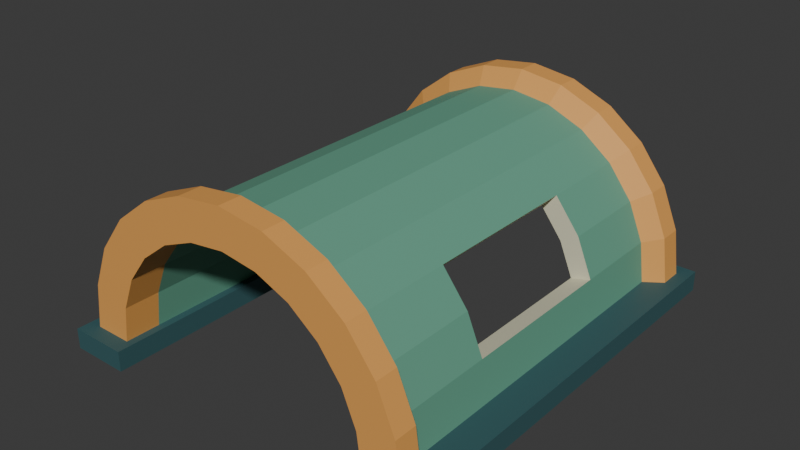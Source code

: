 # Source: source.blend  (saved by Blender 4.3.34; exported with 4.5.12 LTS)
import bpy
from mathutils import Matrix  # noqa: F401  (used for matrix-valued properties, if any)

bpy.ops.wm.read_factory_settings(use_empty=True)
scene = bpy.context.scene
scene.name = 'Scene'

# ---- collections
col_collection = bpy.data.collections.new('Collection'); scene.collection.children.link(col_collection)

# ---- materials (node trees are filled in below, after node groups)
mat_canopy_sage = bpy.data.materials.new('Canopy_Sage')
mat_canopy_sage.diffuse_color = (0.13, 0.36, 0.25, 1.0)
mat_runner_deeppetrol = bpy.data.materials.new('Runner_DeepPetrol')
mat_runner_deeppetrol.diffuse_color = (0.035, 0.105, 0.115, 1.0)
mat_portal_warmochre = bpy.data.materials.new('Portal_WarmOchre')
mat_portal_warmochre.diffuse_color = (0.8, 0.37, 0.09, 1.0)
mat_window_returnivory = bpy.data.materials.new('Window_ReturnIvory')
mat_window_returnivory.diffuse_color = (0.72, 0.7, 0.51, 1.0)

# ---- material node trees
mat_canopy_sage.use_nodes = True; mat_canopy_sage.node_tree.nodes.clear()
_N = mat_canopy_sage.node_tree.nodes; _L = mat_canopy_sage.node_tree.links
n0 = _N.new('ShaderNodeBsdfPrincipled'); n0.name = 'Principled BSDF'; n0.location = (10, 300)
n0.inputs[0].default_value = (0.13, 0.36, 0.25, 1.0)
n0.inputs[2].default_value = 0.72
n1 = _N.new('ShaderNodeOutputMaterial'); n1.name = 'Material Output'; n1.location = (300, 300)
_L.new(n0.outputs[0], n1.inputs[0])
n1.is_active_output = True
mat_runner_deeppetrol.use_nodes = True; mat_runner_deeppetrol.node_tree.nodes.clear()
_N = mat_runner_deeppetrol.node_tree.nodes; _L = mat_runner_deeppetrol.node_tree.links
n0 = _N.new('ShaderNodeBsdfPrincipled'); n0.name = 'Principled BSDF'; n0.location = (10, 300)
n0.inputs[0].default_value = (0.035, 0.105, 0.115, 1.0)
n0.inputs[2].default_value = 0.66
n1 = _N.new('ShaderNodeOutputMaterial'); n1.name = 'Material Output'; n1.location = (300, 300)
_L.new(n0.outputs[0], n1.inputs[0])
n1.is_active_output = True
mat_portal_warmochre.use_nodes = True; mat_portal_warmochre.node_tree.nodes.clear()
_N = mat_portal_warmochre.node_tree.nodes; _L = mat_portal_warmochre.node_tree.links
n0 = _N.new('ShaderNodeBsdfPrincipled'); n0.name = 'Principled BSDF'; n0.location = (10, 300)
n0.inputs[0].default_value = (0.8, 0.37, 0.09, 1.0)
n0.inputs[2].default_value = 0.62
n1 = _N.new('ShaderNodeOutputMaterial'); n1.name = 'Material Output'; n1.location = (300, 300)
_L.new(n0.outputs[0], n1.inputs[0])
n1.is_active_output = True
mat_window_returnivory.use_nodes = True; mat_window_returnivory.node_tree.nodes.clear()
_N = mat_window_returnivory.node_tree.nodes; _L = mat_window_returnivory.node_tree.links
n0 = _N.new('ShaderNodeBsdfPrincipled'); n0.name = 'Principled BSDF'; n0.location = (10, 300)
n0.inputs[0].default_value = (0.72, 0.7, 0.51, 1.0)
n0.inputs[2].default_value = 0.7
n1 = _N.new('ShaderNodeOutputMaterial'); n1.name = 'Material Output'; n1.location = (300, 300)
_L.new(n0.outputs[0], n1.inputs[0])
n1.is_active_output = True

# ---- world
world_world = bpy.data.worlds.new('World'); scene.world = world_world
world_world.use_nodes = True; world_world.node_tree.nodes.clear()
_N = world_world.node_tree.nodes; _L = world_world.node_tree.links
n0 = _N.new('ShaderNodeOutputWorld'); n0.name = 'World Output'; n0.location = (300, 300)
n1 = _N.new('ShaderNodeBackground'); n1.name = 'Background'; n1.location = (10, 300)
n1.inputs[0].default_value = (0.05088, 0.05088, 0.05088, 1.0)
_L.new(n1.outputs[0], n0.inputs[0])
n0.is_active_output = True
world_world.color = (0.05088, 0.05088, 0.05088)
world_world.sun_shadow_jitter_overblur = 0.0

# ---- meshes
me_continuouswindowedarchshell = bpy.data.meshes.new('ContinuousWindowedArchShell')
me_continuouswindowedarchshell.from_pydata([(0.54, -0.82, 0.08), (0.54, -0.73, 0.08), (0.5216, -0.73, 0.2198), (0.5216, -0.82, 0.2198), (0.69, -0.82, 0.08), (0.69, -0.73, 0.08), (0.6665, -0.73, 0.2586), (0.6665, -0.82, 0.2586), (0.4677, -0.73, 0.35), (0.4677, -0.82, 0.35), (0.5976, -0.73, 0.425), (0.5976, -0.82, 0.425), (0.3818, -0.73, 0.4618), (0.3818, -0.82, 0.4618), (0.4879, -0.73, 0.5679), (0.4879, -0.82, 0.5679), (0.27, -0.73, 0.5477), (0.27, -0.82, 0.5477), (0.345, -0.73, 0.6776), (0.345, -0.82, 0.6776), (0.1398, -0.73, 0.6016), (0.1398, -0.82, 0.6016), (0.1786, -0.73, 0.7465), (0.1786, -0.82, 0.7465), (0.0, -0.73, 0.62), (0.0, -0.82, 0.62), (0.0, -0.73, 0.77), (0.0, -0.82, 0.77), (-0.1398, -0.73, 0.6016), (-0.1398, -0.82, 0.6016), (-0.1786, -0.73, 0.7465), (-0.1786, -0.82, 0.7465), (-0.27, -0.73, 0.5477), (-0.27, -0.82, 0.5477), (-0.345, -0.73, 0.6776), (-0.345, -0.82, 0.6776), (-0.3818, -0.73, 0.4618), (-0.3818, -0.82, 0.4618), (-0.4879, -0.73, 0.5679), (-0.4879, -0.82, 0.5679), (-0.4677, -0.73, 0.35), (-0.4677, -0.82, 0.35), (-0.5976, -0.73, 0.425), (-0.5976, -0.82, 0.425), (-0.5216, -0.73, 0.2198), (-0.5216, -0.82, 0.2198), (-0.6665, -0.73, 0.2586), (-0.6665, -0.82, 0.2586), (-0.54, -0.73, 0.08), (-0.54, -0.82, 0.08), (-0.69, -0.73, 0.08), (-0.69, -0.82, 0.08), (0.54, -0.68, 0.08), (0.5216, -0.68, 0.2198), (0.62, -0.68, 0.08), (0.5989, -0.68, 0.2405), (0.4677, -0.68, 0.35), (0.5369, -0.68, 0.39), (0.3818, -0.68, 0.4618), (0.4384, -0.68, 0.5184), (0.27, -0.68, 0.5477), (0.31, -0.68, 0.6169), (0.1398, -0.68, 0.6016), (0.1605, -0.68, 0.6789), (0.0, -0.68, 0.62), (0.0, -0.68, 0.7), (-0.1398, -0.68, 0.6016), (-0.1605, -0.68, 0.6789), (-0.27, -0.68, 0.5477), (-0.31, -0.68, 0.6169), (-0.3818, -0.68, 0.4618), (-0.4384, -0.68, 0.5184), (-0.4677, -0.68, 0.35), (-0.5369, -0.68, 0.39), (-0.5216, -0.68, 0.2198), (-0.5989, -0.68, 0.2405), (-0.54, -0.68, 0.08), (-0.62, -0.68, 0.08), (0.54, -0.32, 0.08), (0.5216, -0.32, 0.2198), (0.62, -0.32, 0.08), (0.5989, -0.32, 0.2405), (0.4677, -0.32, 0.35), (0.5369, -0.32, 0.39), (0.3818, -0.32, 0.4618), (0.4384, -0.32, 0.5184), (0.27, -0.32, 0.5477), (0.31, -0.32, 0.6169), (0.1398, -0.32, 0.6016), (0.1605, -0.32, 0.6789), (0.0, -0.32, 0.62), (0.0, -0.32, 0.7), (-0.1398, -0.32, 0.6016), (-0.1605, -0.32, 0.6789), (-0.27, -0.32, 0.5477), (-0.31, -0.32, 0.6169), (-0.3818, -0.32, 0.4618), (-0.4384, -0.32, 0.5184), (-0.4677, -0.32, 0.35), (-0.5369, -0.32, 0.39), (-0.5216, -0.32, 0.2198), (-0.5989, -0.32, 0.2405), (-0.54, -0.32, 0.08), (-0.62, -0.32, 0.08), (0.54, 0.32, 0.08), (0.5216, 0.32, 0.2198), (0.62, 0.32, 0.08), (0.5989, 0.32, 0.2405), (0.3818, 0.32, 0.4618), (0.27, 0.32, 0.5477), (0.4384, 0.32, 0.5184), (0.31, 0.32, 0.6169), (0.1398, 0.32, 0.6016), (0.1605, 0.32, 0.6789), (0.0, 0.32, 0.62), (0.0, 0.32, 0.7), (-0.1398, 0.32, 0.6016), (-0.1605, 0.32, 0.6789), (-0.27, 0.32, 0.5477), (-0.31, 0.32, 0.6169), (-0.3818, 0.32, 0.4618), (-0.4384, 0.32, 0.5184), (-0.5216, 0.32, 0.2198), (-0.54, 0.32, 0.08), (-0.5989, 0.32, 0.2405), (-0.62, 0.32, 0.08), (0.54, 0.68, 0.08), (0.5216, 0.68, 0.2198), (0.62, 0.68, 0.08), (0.5989, 0.68, 0.2405), (0.4677, 0.68, 0.35), (0.4677, 0.32, 0.35), (0.5369, 0.68, 0.39), (0.5369, 0.32, 0.39), (0.3818, 0.68, 0.4618), (0.4384, 0.68, 0.5184), (0.27, 0.68, 0.5477), (0.31, 0.68, 0.6169), (0.1398, 0.68, 0.6016), (0.1605, 0.68, 0.6789), (0.0, 0.68, 0.62), (0.0, 0.68, 0.7), (-0.1398, 0.68, 0.6016), (-0.1605, 0.68, 0.6789), (-0.27, 0.68, 0.5477), (-0.31, 0.68, 0.6169), (-0.3818, 0.68, 0.4618), (-0.4384, 0.68, 0.5184), (-0.4677, 0.68, 0.35), (-0.4677, 0.32, 0.35), (-0.5369, 0.68, 0.39), (-0.5369, 0.32, 0.39), (-0.5216, 0.68, 0.2198), (-0.5989, 0.68, 0.2405), (-0.54, 0.68, 0.08), (-0.62, 0.68, 0.08), (0.54, 0.73, 0.08), (0.5216, 0.73, 0.2198), (0.69, 0.73, 0.08), (0.6665, 0.73, 0.2586), (0.4677, 0.73, 0.35), (0.5976, 0.73, 0.425), (0.3818, 0.73, 0.4618), (0.4879, 0.73, 0.5679), (0.27, 0.73, 0.5477), (0.345, 0.73, 0.6776), (0.1398, 0.73, 0.6016), (0.1786, 0.73, 0.7465), (0.0, 0.73, 0.62), (0.0, 0.73, 0.77), (-0.1398, 0.73, 0.6016), (-0.1786, 0.73, 0.7465), (-0.27, 0.73, 0.5477), (-0.345, 0.73, 0.6776), (-0.3818, 0.73, 0.4618), (-0.4879, 0.73, 0.5679), (-0.4677, 0.73, 0.35), (-0.5976, 0.73, 0.425), (-0.5216, 0.73, 0.2198), (-0.6665, 0.73, 0.2586), (-0.54, 0.73, 0.08), (-0.69, 0.73, 0.08), (0.54, 0.82, 0.08), (0.5216, 0.82, 0.2198), (0.69, 0.82, 0.08), (0.6665, 0.82, 0.2586), (0.4677, 0.82, 0.35), (0.5976, 0.82, 0.425), (0.3818, 0.82, 0.4618), (0.4879, 0.82, 0.5679), (0.27, 0.82, 0.5477), (0.345, 0.82, 0.6776), (0.1398, 0.82, 0.6016), (0.1786, 0.82, 0.7465), (0.0, 0.82, 0.62), (0.0, 0.82, 0.77), (-0.1398, 0.82, 0.6016), (-0.1786, 0.82, 0.7465), (-0.27, 0.82, 0.5477), (-0.345, 0.82, 0.6776), (-0.3818, 0.82, 0.4618), (-0.4879, 0.82, 0.5679), (-0.4677, 0.82, 0.35), (-0.5976, 0.82, 0.425), (-0.5216, 0.82, 0.2198), (-0.6665, 0.82, 0.2586), (-0.54, 0.82, 0.08), (-0.69, 0.82, 0.08)], [], [(2, 1, 0), (3, 2, 0), (4, 5, 6), (4, 6, 7), (0, 1, 5), (0, 5, 4), (3, 0, 4), (3, 4, 7), (8, 2, 3), (9, 8, 3), (7, 6, 10), (7, 10, 11), (9, 3, 7), (9, 7, 11), (12, 8, 9), (13, 12, 9), (11, 10, 14), (11, 14, 15), (13, 9, 11), (13, 11, 15), (16, 12, 13), (17, 16, 13), (15, 14, 18), (15, 18, 19), (17, 13, 15), (17, 15, 19), (20, 16, 17), (21, 20, 17), (19, 18, 22), (19, 22, 23), (21, 17, 19), (21, 19, 23), (24, 20, 21), (25, 24, 21), (23, 22, 26), (23, 26, 27), (25, 21, 23), (25, 23, 27), (28, 24, 25), (29, 28, 25), (27, 26, 30), (27, 30, 31), (29, 25, 27), (29, 27, 31), (32, 28, 29), (33, 32, 29), (31, 30, 34), (31, 34, 35), (33, 29, 31), (33, 31, 35), (36, 32, 33), (37, 36, 33), (35, 34, 38), (35, 38, 39), (37, 33, 35), (37, 35, 39), (40, 36, 37), (41, 40, 37), (39, 38, 42), (39, 42, 43), (41, 37, 39), (41, 39, 43), (44, 40, 41), (45, 44, 41), (43, 42, 46), (43, 46, 47), (45, 41, 43), (45, 43, 47), (48, 44, 45), (49, 48, 45), (47, 46, 50), (47, 50, 51), (48, 49, 51), (48, 51, 50), (49, 45, 47), (49, 47, 51), (53, 52, 1), (2, 53, 1), (5, 54, 55), (5, 55, 6), (1, 52, 54), (1, 54, 5), (56, 53, 2), (8, 56, 2), (6, 55, 57), (6, 57, 10), (58, 56, 8), (12, 58, 8), (10, 57, 59), (10, 59, 14), (60, 58, 12), (16, 60, 12), (14, 59, 61), (14, 61, 18), (62, 60, 16), (20, 62, 16), (18, 61, 63), (18, 63, 22), (64, 62, 20), (24, 64, 20), (22, 63, 65), (22, 65, 26), (66, 64, 24), (28, 66, 24), (26, 65, 67), (26, 67, 30), (68, 66, 28), (32, 68, 28), (30, 67, 69), (30, 69, 34), (70, 68, 32), (36, 70, 32), (34, 69, 71), (34, 71, 38), (72, 70, 36), (40, 72, 36), (38, 71, 73), (38, 73, 42), (74, 72, 40), (44, 74, 40), (42, 73, 75), (42, 75, 46), (76, 74, 44), (48, 76, 44), (46, 75, 77), (46, 77, 50), (76, 48, 50), (76, 50, 77), (79, 78, 52), (53, 79, 52), (54, 80, 81), (54, 81, 55), (52, 78, 80), (52, 80, 54), (82, 79, 53), (56, 82, 53), (55, 81, 83), (55, 83, 57), (79, 82, 83), (79, 83, 81), (84, 82, 56), (58, 84, 56), (57, 83, 85), (57, 85, 59), (82, 84, 85), (82, 85, 83), (86, 84, 58), (60, 86, 58), (59, 85, 87), (59, 87, 61), (88, 86, 60), (62, 88, 60), (61, 87, 89), (61, 89, 63), (90, 88, 62), (64, 90, 62), (63, 89, 91), (63, 91, 65), (92, 90, 64), (66, 92, 64), (65, 91, 93), (65, 93, 67), (94, 92, 66), (68, 94, 66), (67, 93, 95), (67, 95, 69), (96, 94, 68), (70, 96, 68), (69, 95, 97), (69, 97, 71), (98, 96, 70), (72, 98, 70), (71, 97, 99), (71, 99, 73), (96, 98, 99), (96, 99, 97), (100, 98, 72), (74, 100, 72), (73, 99, 101), (73, 101, 75), (98, 100, 101), (98, 101, 99), (102, 100, 74), (76, 102, 74), (75, 101, 103), (75, 103, 77), (102, 76, 77), (102, 77, 103), (105, 104, 78), (79, 105, 78), (80, 106, 107), (80, 107, 81), (78, 104, 106), (78, 106, 80), (105, 79, 81), (105, 81, 107), (109, 108, 84), (86, 109, 84), (85, 110, 111), (85, 111, 87), (84, 108, 110), (84, 110, 85), (112, 109, 86), (88, 112, 86), (87, 111, 113), (87, 113, 89), (114, 112, 88), (90, 114, 88), (89, 113, 115), (89, 115, 91), (116, 114, 90), (92, 116, 90), (91, 115, 117), (91, 117, 93), (118, 116, 92), (94, 118, 92), (93, 117, 119), (93, 119, 95), (120, 118, 94), (96, 120, 94), (95, 119, 121), (95, 121, 97), (120, 96, 97), (120, 97, 121), (123, 122, 100), (102, 123, 100), (101, 124, 125), (101, 125, 103), (100, 122, 124), (100, 124, 101), (123, 102, 103), (123, 103, 125), (127, 126, 104), (105, 127, 104), (106, 128, 129), (106, 129, 107), (104, 126, 128), (104, 128, 106), (130, 127, 105), (131, 130, 105), (107, 129, 132), (107, 132, 133), (131, 105, 107), (131, 107, 133), (134, 130, 131), (108, 134, 131), (133, 132, 135), (133, 135, 110), (108, 131, 133), (108, 133, 110), (136, 134, 108), (109, 136, 108), (110, 135, 137), (110, 137, 111), (138, 136, 109), (112, 138, 109), (111, 137, 139), (111, 139, 113), (140, 138, 112), (114, 140, 112), (113, 139, 141), (113, 141, 115), (142, 140, 114), (116, 142, 114), (115, 141, 143), (115, 143, 117), (144, 142, 116), (118, 144, 116), (117, 143, 145), (117, 145, 119), (146, 144, 118), (120, 146, 118), (119, 145, 147), (119, 147, 121), (148, 146, 120), (149, 148, 120), (121, 147, 150), (121, 150, 151), (149, 120, 121), (149, 121, 151), (152, 148, 149), (122, 152, 149), (151, 150, 153), (151, 153, 124), (122, 149, 151), (122, 151, 124), (154, 152, 122), (123, 154, 122), (124, 153, 155), (124, 155, 125), (154, 123, 125), (154, 125, 155), (157, 156, 126), (127, 157, 126), (128, 158, 159), (128, 159, 129), (126, 156, 158), (126, 158, 128), (160, 157, 127), (130, 160, 127), (129, 159, 161), (129, 161, 132), (162, 160, 130), (134, 162, 130), (132, 161, 163), (132, 163, 135), (164, 162, 134), (136, 164, 134), (135, 163, 165), (135, 165, 137), (166, 164, 136), (138, 166, 136), (137, 165, 167), (137, 167, 139), (168, 166, 138), (140, 168, 138), (139, 167, 169), (139, 169, 141), (170, 168, 140), (142, 170, 140), (141, 169, 171), (141, 171, 143), (172, 170, 142), (144, 172, 142), (143, 171, 173), (143, 173, 145), (174, 172, 144), (146, 174, 144), (145, 173, 175), (145, 175, 147), (176, 174, 146), (148, 176, 146), (147, 175, 177), (147, 177, 150), (178, 176, 148), (152, 178, 148), (150, 177, 179), (150, 179, 153), (180, 178, 152), (154, 180, 152), (153, 179, 181), (153, 181, 155), (180, 154, 155), (180, 155, 181), (183, 182, 156), (157, 183, 156), (158, 184, 185), (158, 185, 159), (156, 182, 184), (156, 184, 158), (182, 183, 185), (182, 185, 184), (186, 183, 157), (160, 186, 157), (159, 185, 187), (159, 187, 161), (183, 186, 187), (183, 187, 185), (188, 186, 160), (162, 188, 160), (161, 187, 189), (161, 189, 163), (186, 188, 189), (186, 189, 187), (190, 188, 162), (164, 190, 162), (163, 189, 191), (163, 191, 165), (188, 190, 191), (188, 191, 189), (192, 190, 164), (166, 192, 164), (165, 191, 193), (165, 193, 167), (190, 192, 193), (190, 193, 191), (194, 192, 166), (168, 194, 166), (167, 193, 195), (167, 195, 169), (192, 194, 195), (192, 195, 193), (196, 194, 168), (170, 196, 168), (169, 195, 197), (169, 197, 171), (194, 196, 197), (194, 197, 195), (198, 196, 170), (172, 198, 170), (171, 197, 199), (171, 199, 173), (196, 198, 199), (196, 199, 197), (200, 198, 172), (174, 200, 172), (173, 199, 201), (173, 201, 175), (198, 200, 201), (198, 201, 199), (202, 200, 174), (176, 202, 174), (175, 201, 203), (175, 203, 177), (200, 202, 203), (200, 203, 201), (204, 202, 176), (178, 204, 176), (177, 203, 205), (177, 205, 179), (202, 204, 205), (202, 205, 203), (206, 204, 178), (180, 206, 178), (179, 205, 207), (179, 207, 181), (204, 206, 207), (204, 207, 205), (206, 180, 181), (206, 181, 207)])
me_continuouswindowedarchshell.polygons.foreach_set('material_index', [2, 2, 2, 2, 0, 0, 2, 2, 2, 2, 2, 2, 2, 2, 2, 2, 2, 2, 2, 2, 2, 2, 2, 2, 2, 2, 2, 2, 2, 2, 2, 2, 2, 2, 2, 2, 2, 2, 2, 2, 2, 2, 2, 2, 2, 2, 2, 2, 2, 2, 2, 2, 2, 2, 2, 2, 2, 2, 2, 2, 2, 2, 2, 2, 2, 2, 2, 2, 2, 2, 2, 2, 0, 0, 2, 2, 2, 2, 2, 2, 0, 0, 2, 2, 2, 2, 2, 2, 2, 2, 2, 2, 2, 2, 2, 2, 2, 2, 2, 2, 2, 2, 2, 2, 2, 2, 2, 2, 2, 2, 2, 2, 2, 2, 2, 2, 2, 2, 2, 2, 2, 2, 2, 2, 2, 2, 0, 0, 0, 0, 0, 0, 0, 0, 0, 0, 0, 0, 3, 3, 0, 0, 0, 0, 3, 3, 0, 0, 0, 0, 0, 0, 0, 0, 0, 0, 0, 0, 0, 0, 0, 0, 0, 0, 0, 0, 0, 0, 0, 0, 0, 0, 0, 0, 3, 3, 0, 0, 0, 0, 3, 3, 0, 0, 0, 0, 0, 0, 0, 0, 0, 0, 0, 0, 3, 3, 0, 0, 0, 0, 3, 3, 0, 0, 0, 0, 0, 0, 0, 0, 0, 0, 0, 0, 0, 0, 0, 0, 0, 0, 0, 0, 3, 3, 0, 0, 0, 0, 3, 3, 0, 0, 0, 0, 0, 0, 0, 0, 0, 0, 0, 0, 3, 3, 0, 0, 0, 0, 3, 3, 0, 0, 0, 0, 0, 0, 0, 0, 0, 0, 0, 0, 0, 0, 0, 0, 0, 0, 0, 0, 0, 0, 0, 0, 0, 0, 0, 0, 3, 3, 0, 0, 0, 0, 3, 3, 0, 0, 0, 0, 0, 0, 2, 2, 2, 2, 0, 0, 2, 2, 2, 2, 2, 2, 2, 2, 2, 2, 2, 2, 2, 2, 2, 2, 2, 2, 2, 2, 2, 2, 2, 2, 2, 2, 2, 2, 2, 2, 2, 2, 2, 2, 2, 2, 2, 2, 2, 2, 2, 2, 2, 2, 0, 0, 2, 2, 2, 2, 0, 0, 2, 2, 2, 2, 2, 2, 2, 2, 2, 2, 2, 2, 2, 2, 2, 2, 2, 2, 2, 2, 2, 2, 2, 2, 2, 2, 2, 2, 2, 2, 2, 2, 2, 2, 2, 2, 2, 2, 2, 2, 2, 2, 2, 2, 2, 2, 2, 2, 2, 2, 2, 2, 2, 2, 2, 2, 2, 2, 2, 2, 2, 2, 2, 2, 2, 2, 2, 2, 0, 0])
me_continuouswindowedarchshell.materials.append(mat_canopy_sage)
me_continuouswindowedarchshell.materials.append(mat_runner_deeppetrol)
me_continuouswindowedarchshell.materials.append(mat_portal_warmochre)
me_continuouswindowedarchshell.materials.append(mat_window_returnivory)
me_continuouswindowedarchshell.update()
me_leftgroundrunner = bpy.data.meshes.new('LeftGroundRunner')
me_leftgroundrunner.from_pydata([(-0.74, -0.88, 0.0), (-0.74, 0.88, 0.0), (-0.51, 0.88, 0.0), (-0.51, -0.88, 0.0), (-0.74, -0.88, 0.08), (-0.51, -0.88, 0.08), (-0.51, 0.88, 0.08), (-0.74, 0.88, 0.08)], [], [(0, 1, 2), (0, 2, 3), (4, 5, 6), (4, 6, 7), (0, 3, 5), (0, 5, 4), (1, 7, 6), (1, 6, 2), (0, 4, 7), (0, 7, 1), (3, 2, 6), (3, 6, 5)])
me_leftgroundrunner.polygons.foreach_set('material_index', [1, 1, 1, 1, 1, 1, 1, 1, 1, 1, 1, 1])
me_leftgroundrunner.materials.append(mat_canopy_sage)
me_leftgroundrunner.materials.append(mat_runner_deeppetrol)
me_leftgroundrunner.materials.append(mat_portal_warmochre)
me_leftgroundrunner.materials.append(mat_window_returnivory)
me_leftgroundrunner.update()
me_rightgroundrunner = bpy.data.meshes.new('RightGroundRunner')
me_rightgroundrunner.from_pydata([(0.51, -0.88, 0.0), (0.51, 0.88, 0.0), (0.74, 0.88, 0.0), (0.74, -0.88, 0.0), (0.51, -0.88, 0.08), (0.74, -0.88, 0.08), (0.74, 0.88, 0.08), (0.51, 0.88, 0.08)], [], [(0, 1, 2), (0, 2, 3), (4, 5, 6), (4, 6, 7), (0, 3, 5), (0, 5, 4), (1, 7, 6), (1, 6, 2), (0, 4, 7), (0, 7, 1), (3, 2, 6), (3, 6, 5)])
me_rightgroundrunner.polygons.foreach_set('material_index', [1, 1, 1, 1, 1, 1, 1, 1, 1, 1, 1, 1])
me_rightgroundrunner.materials.append(mat_canopy_sage)
me_rightgroundrunner.materials.append(mat_runner_deeppetrol)
me_rightgroundrunner.materials.append(mat_portal_warmochre)
me_rightgroundrunner.materials.append(mat_window_returnivory)
me_rightgroundrunner.update()

# ---- objects
ob_onewindowedarchedtunnel = bpy.data.objects.new('OneWindowedArchedTunnel', None)
ob_continuouswindowedarchshell = bpy.data.objects.new('ContinuousWindowedArchShell', me_continuouswindowedarchshell)
ob_leftgroundrunner = bpy.data.objects.new('LeftGroundRunner', me_leftgroundrunner)
ob_rightgroundrunner = bpy.data.objects.new('RightGroundRunner', me_rightgroundrunner)

# ---- transforms, parenting, visibility, modifiers, constraints
ob_onewindowedarchedtunnel.location = (0.0, 0.0, 0.0)
ob_continuouswindowedarchshell.parent = ob_onewindowedarchedtunnel
ob_continuouswindowedarchshell.location = (0.0, 0.0, 0.0)
ob_leftgroundrunner.parent = ob_onewindowedarchedtunnel
ob_leftgroundrunner.location = (0.0, 0.0, 0.0)
ob_rightgroundrunner.parent = ob_onewindowedarchedtunnel
ob_rightgroundrunner.location = (0.0, 0.0, 0.0)

# ---- collection membership
scene.collection.objects.link(ob_onewindowedarchedtunnel)
scene.collection.objects.link(ob_continuouswindowedarchshell)
scene.collection.objects.link(ob_leftgroundrunner)
scene.collection.objects.link(ob_rightgroundrunner)

# ---- scene / render settings (as saved in the file)
scene.frame_start = 1; scene.frame_end = 250; scene.frame_set(1)
scene.render.engine = 'CYCLES'
scene.render.use_compositing = False
scene.cycles.use_denoising = False
scene.cycles.samples = 128
scene.cycles.use_adaptive_sampling = False
scene.cycles.seed = 17
bpy.context.view_layer.update()

# ---- added for rendering (the .blend has no active camera and no usable light): camera, sun
cam_auto = bpy.data.cameras.new('AutoCamera')
cam_auto.lens = 50.0
cam_auto.sensor_width = 36.0
cam_auto.clip_end = 1000.0
ob_auto_camera = bpy.data.objects.new('AutoCamera', cam_auto)
scene.collection.objects.link(ob_auto_camera)
ob_auto_camera.location = (2.24372, -2.69247, 2.17998)
ob_auto_camera.rotation_euler = (1.09748, -7.21219e-08, 0.694738)
scene.camera = ob_auto_camera
light_auto_sun = bpy.data.lights.new('AutoSun', 'SUN')
light_auto_sun.energy = 3.0
light_auto_sun.angle = 0.0523599
ob_auto_sun = bpy.data.objects.new('AutoSun', light_auto_sun)
scene.collection.objects.link(ob_auto_sun)
ob_auto_sun.rotation_euler = (0.872665, 0.174533, 0.523599)
bpy.context.view_layer.update()
